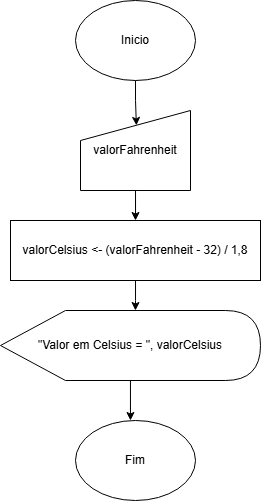

The diagram above was exported from draw.io. Its source (the exported page's mxGraphModel, read from the mxfile embedded in the PNG):
<mxGraphModel dx="957" dy="477" grid="1" gridSize="10" guides="1" tooltips="1" connect="1" arrows="1" fold="1" page="1" pageScale="1" pageWidth="827" pageHeight="1169" math="0" shadow="0">
  <root>
    <mxCell id="0" />
    <mxCell id="1" parent="0" />
    <mxCell id="SNyWSADFIJPHDPyWh4UY-1" value="Inicio" style="ellipse;whiteSpace=wrap;html=1;" vertex="1" parent="1">
      <mxGeometry x="260" y="100" width="120" height="80" as="geometry" />
    </mxCell>
    <mxCell id="SNyWSADFIJPHDPyWh4UY-2" value="Fim" style="ellipse;whiteSpace=wrap;html=1;" vertex="1" parent="1">
      <mxGeometry x="260" y="520" width="120" height="80" as="geometry" />
    </mxCell>
    <mxCell id="SNyWSADFIJPHDPyWh4UY-3" style="edgeStyle=orthogonalEdgeStyle;rounded=0;orthogonalLoop=1;jettySize=auto;html=1;entryX=0.5;entryY=0;entryDx=0;entryDy=0;" edge="1" parent="1" source="SNyWSADFIJPHDPyWh4UY-4" target="SNyWSADFIJPHDPyWh4UY-6">
      <mxGeometry relative="1" as="geometry" />
    </mxCell>
    <mxCell id="SNyWSADFIJPHDPyWh4UY-4" value="valorFahrenheit" style="shape=manualInput;whiteSpace=wrap;html=1;" vertex="1" parent="1">
      <mxGeometry x="265" y="210" width="110" height="80" as="geometry" />
    </mxCell>
    <mxCell id="SNyWSADFIJPHDPyWh4UY-5" style="edgeStyle=orthogonalEdgeStyle;rounded=0;orthogonalLoop=1;jettySize=auto;html=1;entryX=0.508;entryY=0.186;entryDx=0;entryDy=0;entryPerimeter=0;" edge="1" parent="1" source="SNyWSADFIJPHDPyWh4UY-1" target="SNyWSADFIJPHDPyWh4UY-4">
      <mxGeometry relative="1" as="geometry" />
    </mxCell>
    <mxCell id="SNyWSADFIJPHDPyWh4UY-6" value="valorCelsius &amp;lt;- (valorFahrenheit - 32) / 1,8" style="rounded=0;whiteSpace=wrap;html=1;" vertex="1" parent="1">
      <mxGeometry x="195" y="320" width="250" height="60" as="geometry" />
    </mxCell>
    <mxCell id="SNyWSADFIJPHDPyWh4UY-7" value="&quot;Valor em Celsius = &quot;, valorCelsius" style="shape=display;whiteSpace=wrap;html=1;" vertex="1" parent="1">
      <mxGeometry x="185" y="410" width="260" height="70" as="geometry" />
    </mxCell>
    <mxCell id="SNyWSADFIJPHDPyWh4UY-8" style="edgeStyle=orthogonalEdgeStyle;rounded=0;orthogonalLoop=1;jettySize=auto;html=1;entryX=0.519;entryY=0;entryDx=0;entryDy=0;entryPerimeter=0;" edge="1" parent="1" source="SNyWSADFIJPHDPyWh4UY-6" target="SNyWSADFIJPHDPyWh4UY-7">
      <mxGeometry relative="1" as="geometry" />
    </mxCell>
    <mxCell id="SNyWSADFIJPHDPyWh4UY-9" style="edgeStyle=orthogonalEdgeStyle;rounded=0;orthogonalLoop=1;jettySize=auto;html=1;entryX=0.458;entryY=0;entryDx=0;entryDy=0;entryPerimeter=0;" edge="1" parent="1" source="SNyWSADFIJPHDPyWh4UY-7" target="SNyWSADFIJPHDPyWh4UY-2">
      <mxGeometry relative="1" as="geometry" />
    </mxCell>
  </root>
</mxGraphModel>